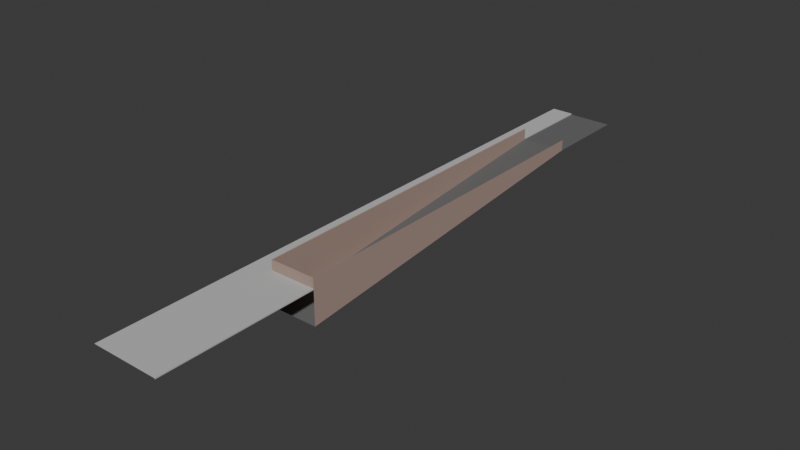 # Source: garage.blend  (saved by Blender 4.2.66; exported with 4.5.12 LTS)
import bpy
from mathutils import Matrix  # noqa: F401  (used for matrix-valued properties, if any)

bpy.ops.wm.read_factory_settings(use_empty=True)
scene = bpy.context.scene
scene.name = 'Scene'

# ---- collections
col_collection = bpy.data.collections.new('Collection'); scene.collection.children.link(col_collection)

# ---- materials (node trees are filled in below, after node groups)
mat_asphalt = bpy.data.materials.new('Asphalt')
mat_wall_double = bpy.data.materials.new('Wall-double')
mat_wall = bpy.data.materials.new('Wall')
mat_wall.use_backface_culling = True
mat_sidewalk = bpy.data.materials.new('Sidewalk')
mat_sidewalk.use_backface_culling = True

# ---- material node trees
mat_asphalt.use_nodes = True; mat_asphalt.node_tree.nodes.clear()
_N = mat_asphalt.node_tree.nodes; _L = mat_asphalt.node_tree.links
n0 = _N.new('ShaderNodeBsdfPrincipled'); n0.name = 'Principled BSDF'; n0.location = (10, 300)
n0.inputs[0].default_value = (0.1329, 0.1329, 0.1329, 1.0)
n0.inputs[2].default_value = 1.0
n1 = _N.new('ShaderNodeOutputMaterial'); n1.name = 'Material Output'; n1.location = (300, 300)
_L.new(n0.outputs[0], n1.inputs[0])
n1.is_active_output = True
mat_wall_double.use_nodes = True; mat_wall_double.node_tree.nodes.clear()
_N = mat_wall_double.node_tree.nodes; _L = mat_wall_double.node_tree.links
n0 = _N.new('ShaderNodeBsdfPrincipled'); n0.name = 'Principled BSDF'; n0.location = (10, 300)
n0.inputs[0].default_value = (0.4072, 0.2918, 0.2423, 1.0)
n0.inputs[2].default_value = 1.0
n1 = _N.new('ShaderNodeOutputMaterial'); n1.name = 'Material Output'; n1.location = (300, 300)
_L.new(n0.outputs[0], n1.inputs[0])
n1.is_active_output = True
mat_wall.use_nodes = True; mat_wall.node_tree.nodes.clear()
_N = mat_wall.node_tree.nodes; _L = mat_wall.node_tree.links
n0 = _N.new('ShaderNodeBsdfPrincipled'); n0.name = 'Principled BSDF'; n0.location = (10, 300)
n0.inputs[0].default_value = (0.4072, 0.2918, 0.2423, 1.0)
n0.inputs[2].default_value = 1.0
n1 = _N.new('ShaderNodeOutputMaterial'); n1.name = 'Material Output'; n1.location = (300, 300)
_L.new(n0.outputs[0], n1.inputs[0])
n1.is_active_output = True
mat_sidewalk.use_nodes = True; mat_sidewalk.node_tree.nodes.clear()
_N = mat_sidewalk.node_tree.nodes; _L = mat_sidewalk.node_tree.links
n0 = _N.new('ShaderNodeBsdfPrincipled'); n0.name = 'Principled BSDF'; n0.location = (10, 300)
n0.inputs[0].default_value = (0.521, 0.521, 0.521, 1.0)
n0.inputs[2].default_value = 1.0
n1 = _N.new('ShaderNodeOutputMaterial'); n1.name = 'Material Output'; n1.location = (300, 300)
_L.new(n0.outputs[0], n1.inputs[0])
n1.is_active_output = True

# ---- world
world_world = bpy.data.worlds.new('World'); scene.world = world_world
world_world.use_nodes = True; world_world.node_tree.nodes.clear()
_N = world_world.node_tree.nodes; _L = world_world.node_tree.links
n0 = _N.new('ShaderNodeOutputWorld'); n0.name = 'World Output'; n0.location = (300, 300)
n1 = _N.new('ShaderNodeBackground'); n1.name = 'Background'; n1.location = (10, 300)
n1.inputs[0].default_value = (0.05088, 0.05088, 0.05088, 1.0)
_L.new(n1.outputs[0], n0.inputs[0])
n0.is_active_output = True
world_world.color = (0.05088, 0.05088, 0.05088)
world_world.sun_shadow_jitter_overblur = 0.0

# ---- meshes
me_plane = bpy.data.meshes.new('Plane')
me_plane.from_pydata([(-2.0, -40.0, -3.0), (2.0, -40.0, -3.0), (-2.0, -8.0, 0.1), (2.0, -8.0, 0.0), (2.0, -40.0, 0.0), (-2.0, -40.0, 0.0), (2.0, -8.0, 1.0), (2.0, -40.0, 1.0), (-2.0, -40.0, 1.0), (-2.0, 0.0, 0.0), (2.0, 0.0, 0.0), (-2.0, -8.0, 1.0), (-4.0, -54.0, 0.1), (2.0, -54.0, 0.0), (2.0, -54.0, 0.1), (2.0, -40.0, 0.1), (-2.0, -54.0, 0.1), (-2.0, -40.0, 0.1), (-4.0, -40.0, 0.1), (-2.0, -8.0, 2.235e-08), (-4.0, -8.0, 0.1), (-2.0, 0.0, 0.1), (-4.0, 0.0, 0.1), (-2.1, -40.0, 1.0), (-2.1, -40.0, 0.1), (-2.1, -8.0, 1.0), (-2.1, -8.0, 0.1)], [], [(3, 19, 0, 1), (8, 7, 15, 17), (4, 5, 17, 15), (9, 19, 3, 10), (3, 1, 4), (15, 17, 16, 14), (13, 4, 15, 14), (16, 17, 18, 12), (2, 17, 5, 19), (11, 8, 17, 2), (20, 2, 21, 22), (17, 8, 23, 24), (5, 0, 19), (9, 21, 2, 19), (18, 17, 24, 26, 2, 20), (6, 3, 4, 15, 7), (25, 26, 24, 23), (11, 2, 26, 25), (8, 11, 25, 23)])
me_plane.polygons.foreach_set('material_index', [0, 1, 2, 0, 2, 3, 3, 3, 2, 2, 3, 1, 2, 3, 3, 1, 2, 2, 2])
_uv = me_plane.uv_layers.new(name='UVMap')
_uv.uv.foreach_set('vector', [0.0, 0.0, 0.0, 0.0, 0.0, 0.0, 1.0, 0.0, 0.0, 0.0, 0.0, 0.0, 0.0, 0.0, 0.0, 0.0, 0.0, 0.0, 0.0, 0.0, 0.0, 0.0, 0.0, 0.0, 0.0, 0.0, 0.0, 0.0, 0.0, 0.0, 0.0, 0.0, 0.0, 0.0, 1.0, 0.0, 0.0, 0.0, 0.0, 0.0, 0.0, 0.0, 0.0, 0.0, 0.0, 0.0, 0.0, 0.0, 0.0, 0.0, 0.0, 0.0, 0.0, 0.0, 0.0, 0.0, 0.0, 0.0, 0.0, 0.0, 0.0, 0.0, 0.0, 0.0, 0.0, 0.0, 0.0, 0.0, 0.0, 0.0, 0.0, 0.0, 0.0, 0.0, 0.0, 0.0, 0.0, 0.0, 0.0, 0.0, 0.0, 0.0, 0.0, 0.0, 0.0, 0.0, 0.0, 0.0, 0.0, 0.0, 0.0, 0.0, 0.0, 0.0, 0.0, 0.0, 0.0, 0.0, 0.0, 0.0, 0.0, 0.0, 0.0, 0.0, 0.0, 0.0, 0.0, 0.0, 0.0, 0.0, 0.0, 0.0, 0.0, 0.0, 0.0, 0.0, 0.0, 0.0, 0.0, 0.0, 0.0, 0.0, 0.0, 0.0, 0.0, 0.0, 0.0, 0.0, 0.0, 0.0, 0.0, 0.0, 0.0, 0.0, 0.0, 0.0, 0.0, 0.0, 0.0, 0.0, 0.0, 0.0, 0.0, 0.0, 0.0, 0.0, 0.0, 0.0, 0.0, 0.0, 0.0, 0.0, 0.0, 0.0])
me_plane.materials.append(mat_asphalt)
me_plane.materials.append(mat_wall_double)
me_plane.materials.append(mat_wall)
me_plane.materials.append(mat_sidewalk)
me_plane.update()

# ---- objects
ob_plane = bpy.data.objects.new('Plane', me_plane)

# ---- transforms, parenting, visibility, modifiers, constraints
ob_plane.location = (0.0, 0.0, 0.0)

# ---- collection membership
col_collection.objects.link(ob_plane)

# ---- scene / render settings (as saved in the file)
scene.frame_start = 1; scene.frame_end = 250; scene.frame_set(1)
scene.render.engine = 'BLENDER_EEVEE_NEXT'
bpy.context.view_layer.update()

# ---- added for rendering (the .blend has no active camera and no usable light): camera, sun
cam_auto = bpy.data.cameras.new('AutoCamera')
cam_auto.lens = 50.0
cam_auto.sensor_width = 36.0
cam_auto.clip_end = 1000.0
ob_auto_camera = bpy.data.objects.new('AutoCamera', cam_auto)
scene.collection.objects.link(ob_auto_camera)
ob_auto_camera.location = (49.4056, -87.4868, 39.3245)
ob_auto_camera.rotation_euler = (1.09748, -7.21219e-08, 0.694738)
scene.camera = ob_auto_camera
light_auto_sun = bpy.data.lights.new('AutoSun', 'SUN')
light_auto_sun.energy = 3.0
light_auto_sun.angle = 0.0523599
ob_auto_sun = bpy.data.objects.new('AutoSun', light_auto_sun)
scene.collection.objects.link(ob_auto_sun)
ob_auto_sun.rotation_euler = (0.872665, 0.174533, 0.523599)
bpy.context.view_layer.update()
